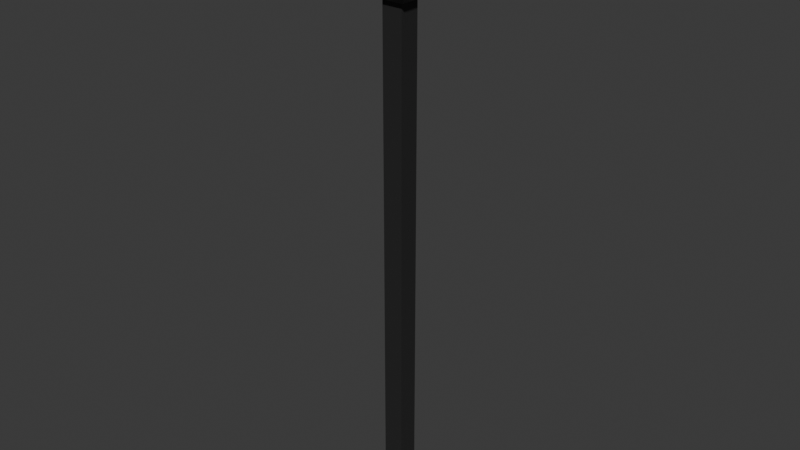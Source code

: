 # Source: Mdl_CrystalStreetLanternConcept1.blend  (saved by Blender 4.3.34; exported with 4.5.12 LTS)
import bpy
from mathutils import Matrix  # noqa: F401  (used for matrix-valued properties, if any)

bpy.ops.wm.read_factory_settings(use_empty=True)
scene = bpy.context.scene
scene.name = 'Scene'

# ---- collections
col_collection = bpy.data.collections.new('Collection'); scene.collection.children.link(col_collection)

# ---- materials (node trees are filled in below, after node groups)
mat_crystal_material = bpy.data.materials.new('Crystal material')
mat_crystal_material.alpha_threshold = 0.0
mat_crystal_material.roughness = 0.5
mat_crystal_material.line_color = (0.0, 0.0, 0.0, 1.0)
mat_metal = bpy.data.materials.new('Metal')

# ---- material node trees
mat_crystal_material.use_nodes = True; mat_crystal_material.node_tree.nodes.clear()
_N = mat_crystal_material.node_tree.nodes; _L = mat_crystal_material.node_tree.links
n0 = _N.new('ShaderNodeOutputMaterial'); n0.name = 'Material Output'; n0.location = (300, 300)
n1 = _N.new('ShaderNodeBsdfPrincipled'); n1.name = 'Principled BSDF'; n1.location = (10, 300)
n1.inputs[0].default_value = (0.0, 0.7678, 0.8003, 1.0)
n1.inputs[3].default_value = 1.45
_L.new(n1.outputs[0], n0.inputs[0])
n0.is_active_output = True
mat_metal.use_nodes = True; mat_metal.node_tree.nodes.clear()
_N = mat_metal.node_tree.nodes; _L = mat_metal.node_tree.links
n0 = _N.new('ShaderNodeBsdfPrincipled'); n0.name = 'Principled BSDF'; n0.location = (10, 300)
n0.inputs[0].default_value = (0.02155, 0.02155, 0.02155, 1.0)
n1 = _N.new('ShaderNodeOutputMaterial'); n1.name = 'Material Output'; n1.location = (300, 300)
_L.new(n0.outputs[0], n1.inputs[0])
n1.is_active_output = True

# ---- world
world_world = bpy.data.worlds.new('World'); scene.world = world_world
world_world.use_nodes = True; world_world.node_tree.nodes.clear()
_N = world_world.node_tree.nodes; _L = world_world.node_tree.links
n0 = _N.new('ShaderNodeOutputWorld'); n0.name = 'World Output'; n0.location = (300, 300)
n1 = _N.new('ShaderNodeBackground'); n1.name = 'Background'; n1.location = (10, 300)
n1.inputs[0].default_value = (0.05088, 0.05088, 0.05088, 1.0)
_L.new(n1.outputs[0], n0.inputs[0])
n0.is_active_output = True
world_world.color = (0.05088, 0.05088, 0.05088)
world_world.sun_shadow_jitter_overblur = 0.0

# ---- meshes
me_cube = bpy.data.meshes.new('Cube')
me_cube.from_pydata([(0.1841, 0.1841, 4.952), (0.1841, 0.1841, -4.151), (0.1841, -0.1841, 4.952), (0.1841, -0.1841, -4.151), (-0.1841, 0.1841, 4.952), (-0.1841, 0.1841, -4.151), (-0.1841, -0.1841, 4.952), (-0.1841, -0.1841, -4.151), (-0.2482, 0.2482, -4.267), (-0.2482, -0.2482, -4.267), (-0.2482, -0.2482, -4.236), (-0.2482, 0.2482, -4.236), (0.2482, -0.2482, -4.236), (0.2482, 0.2482, -4.236), (0.2946, -0.2946, 4.952), (-0.2946, -0.2946, 4.952), (0.2946, 0.2946, 4.952), (-0.2946, 0.2946, 4.952), (0.4362, -0.4362, 5.102), (-0.4362, -0.4362, 5.102), (0.4362, 0.4362, 5.102), (-0.4362, 0.4362, 5.102), (-0.508, -0.508, 6.37), (-0.381, -0.508, 6.37), (0.508, -0.508, 6.37), (0.508, -0.381, 6.37), (0.2236, 0.2236, 6.687), (-0.2236, 0.2236, 6.687), (-0.3271, 0.4362, 6.37), (-0.4362, -0.3271, 6.37), (0.4362, 0.3271, 6.37), (0.3271, -0.4362, 6.37), (-0.3271, -0.4362, 5.102), (0.4362, -0.3271, 5.102), (-0.4362, 0.3271, 5.102), (0.3271, 0.4362, 5.102), (0.4362, 0.4362, 6.37), (0.3271, 0.4362, 6.37), (-0.4362, 0.4362, 6.37), (-0.4362, 0.3271, 6.37), (0.4362, -0.4362, 6.37), (0.4362, -0.3271, 6.37), (-0.4362, -0.4362, 6.37), (-0.3271, -0.4362, 6.37), (0.3271, -0.4362, 5.102), (0.4362, 0.3271, 5.102), (-0.4362, -0.3271, 5.102), (-0.3271, 0.4362, 5.102), (-0.2236, -0.2236, 6.687), (0.354, -0.354, -4.337), (0.354, 0.354, -4.337), (0.2236, -0.2236, 6.687), (0.508, 0.508, 6.37), (-0.508, 0.508, 6.37), (-0.508, -0.381, 6.37), (0.1159, -0.1159, 5.102), (-0.508, 0.381, 6.37), (0.1159, 0.1159, 5.102), (0.381, -0.508, 6.37), (-0.1159, 0.1159, 5.102), (0.508, 0.381, 6.37), (-0.381, 0.508, 6.37), (0.381, 0.508, 6.37), (-0.1159, -0.1159, 5.102), (-0.3271, -0.4362, 6.316), (-0.354, -0.354, -4.337), (0.4362, -0.3271, 6.316), (-0.354, 0.354, -4.337), (-0.4362, 0.3271, 6.316), (0.2482, 0.2482, -4.267), (0.3271, 0.4362, 6.316), (0.2482, -0.2482, -4.267), (0.3271, -0.4362, 6.316), (0.4362, 0.3271, 6.316), (-0.4362, -0.3271, 6.316), (-0.3271, 0.4362, 6.316), (0.3271, -0.3271, 6.316), (0.3271, 0.3271, 6.316), (-0.3271, 0.3271, 6.316), (-0.3271, -0.3271, 6.316), (-0.3271, -0.3271, 5.102), (-0.3271, 0.3271, 5.102), (0.3271, -0.3271, 5.102), (0.3271, 0.3271, 5.102), (-0.1159, -0.1159, 5.262), (-0.1159, 0.1159, 5.262), (0.1159, -0.1159, 5.262), (0.1159, 0.1159, 5.262), (-0.2028, -0.2028, 5.414), (-0.2028, 0.2028, 5.414), (0.2028, -0.2028, 5.414), (0.2028, 0.2028, 5.414), (-0.2028, -0.2028, 5.87), (-0.2028, 0.2028, 5.87), (0.2028, -0.2028, 5.87), (0.2028, 0.2028, 5.87), (-0.06444, -0.06444, 6.082), (-0.06444, 0.06444, 6.082), (0.06444, -0.06444, 6.082), (0.06444, 0.06444, 6.082), (0.2028, -0.1256, 5.491), (0.2028, 0.1256, 5.491), (0.2028, 0.1256, 5.792), (0.2028, -0.1256, 5.792), (-0.2028, 0.1256, 5.491), (-0.2028, -0.1256, 5.491), (-0.2028, -0.1256, 5.792), (-0.2028, 0.1256, 5.792), (0.1256, 0.2028, 5.491), (-0.1256, 0.2028, 5.491), (-0.1256, 0.2028, 5.792), (0.1256, 0.2028, 5.792), (-0.1256, -0.2028, 5.491), (0.1256, -0.2028, 5.491), (0.1256, -0.2028, 5.792), (-0.1256, -0.2028, 5.792)], [], [(0, 4, 17, 16), (7, 6, 4, 5), (13, 12, 71, 69), (5, 4, 0, 1), (12, 10, 9, 71), (3, 7, 10, 12), (5, 1, 13, 11), (30, 36, 52, 60), (1, 3, 12, 13), (7, 5, 11, 10), (10, 11, 8, 9), (17, 15, 19, 46, 34, 21), (6, 2, 14, 15), (4, 6, 15, 17), (2, 0, 16, 14), (68, 39, 38, 21, 34), (15, 14, 18, 44, 32, 19), (16, 17, 21, 47, 35, 20), (14, 16, 20, 45, 33, 18), (75, 70, 37, 28), (69, 71, 49, 50), (28, 37, 62, 61), (31, 40, 24, 58), (81, 83, 35, 47), (36, 37, 62, 52), (60, 25, 24, 51, 26, 52), (64, 72, 76, 79), (29, 39, 56, 54), (79, 76, 77, 78), (67, 50, 49, 65), (30, 41, 25, 60), (29, 42, 22, 54), (20, 36, 30, 73, 45), (8, 69, 50, 67), (75, 78, 77, 70), (40, 41, 25, 24), (74, 68, 39, 29), (82, 44, 72, 76), (9, 8, 67, 65), (26, 51, 48, 27), (83, 82, 33, 45), (66, 41, 40, 18, 33), (38, 39, 56, 53), (54, 22, 48, 27, 53, 56), (57, 59, 85, 87), (58, 23, 22, 48, 51, 24), (46, 80, 81, 34), (52, 62, 61, 53, 27, 26), (82, 80, 32, 44), (31, 43, 23, 58), (28, 38, 53, 61), (73, 66, 41, 30), (42, 43, 23, 22), (64, 43, 42, 19, 32), (11, 13, 69, 8), (73, 77, 76, 66), (72, 64, 43, 31), (71, 9, 65, 49), (19, 42, 29, 74, 46), (70, 37, 36, 20, 35), (35, 83, 77, 70), (33, 82, 76, 66), (81, 47, 75, 78), (21, 38, 28, 75, 47), (18, 40, 31, 72, 44), (83, 45, 73, 77), (32, 80, 79, 64), (74, 79, 78, 68), (34, 81, 78, 68), (80, 46, 74, 79), (1, 0, 2, 6, 7, 3), (63, 59, 81, 80), (55, 63, 80, 82), (57, 55, 82, 83), (59, 57, 83, 81), (84, 86, 90, 88), (63, 55, 86, 84), (55, 57, 87, 86), (59, 63, 84, 85), (100, 101, 102, 103), (86, 87, 91, 90), (85, 84, 88, 89), (87, 85, 89, 91), (95, 93, 97, 99), (104, 105, 106, 107), (108, 109, 110, 111), (112, 113, 114, 115), (99, 97, 96, 98), (92, 94, 98, 96), (94, 95, 99, 98), (93, 92, 96, 97), (90, 91, 101, 100), (91, 95, 102, 101), (95, 94, 103, 102), (94, 90, 100, 103), (89, 88, 105, 104), (88, 92, 106, 105), (92, 93, 107, 106), (93, 89, 104, 107), (91, 89, 109, 108), (89, 93, 110, 109), (93, 95, 111, 110), (95, 91, 108, 111), (88, 90, 113, 112), (90, 94, 114, 113), (94, 92, 115, 114), (92, 88, 112, 115)])
me_cube.polygons.foreach_set('material_index', [1, 1, 1, 1, 1, 1, 1, 1, 1, 1, 1, 1, 1, 1, 1, 1, 1, 1, 1, 1, 1, 1, 1, 1, 1, 1, 1, 1, 1, 1, 1, 1, 1, 1, 1, 1, 1, 1, 1, 1, 1, 1, 1, 1, 1, 1, 1, 1, 1, 1, 1, 1, 1, 1, 1, 1, 1, 1, 1, 1, 1, 1, 1, 1, 1, 1, 1, 1, 1, 1, 1, 1, 1, 1, 1, 1, 1, 1, 1, 0, 1, 1, 1, 1, 0, 0, 0, 1, 1, 1, 1, 1, 1, 1, 1, 1, 1, 1, 1, 1, 1, 1, 1, 1, 1, 1, 1])
_uv = me_cube.uv_layers.new(name='UVMap')
_uv.uv.foreach_set('vector', [0.625, 0.5, 0.625, 0.25, 0.625, 0.25, 0.625, 0.5, 0.375, 0.0, 0.625, 0.0, 0.625, 0.25, 0.375, 0.25, 0.375, 0.5, 0.375, 0.75, 0.375, 0.75, 0.375, 0.5, 0.375, 0.25, 0.625, 0.25, 0.625, 0.5, 0.375, 0.5, 0.375, 0.75, 0.375, 1.0, 0.375, 1.0, 0.375, 0.75, 0.375, 0.75, 0.375, 1.0, 0.375, 1.0, 0.375, 0.75, 0.375, 0.25, 0.375, 0.5, 0.375, 0.5, 0.375, 0.25, 0.625, 0.5312, 0.625, 0.5, 0.625, 0.5, 0.625, 0.5312, 0.375, 0.5, 0.375, 0.75, 0.375, 0.75, 0.375, 0.5, 0.375, 0.0, 0.375, 0.25, 0.375, 0.25, 0.375, 0.0, 0.375, 0.0, 0.375, 0.25, 0.375, 0.25, 0.375, 0.0, 0.625, 0.25, 0.625, 0.0, 0.625, 0.0, 0.625, 0.03125, 0.625, 0.2188, 0.625, 0.25, 0.625, 1.0, 0.625, 0.75, 0.625, 0.75, 0.625, 1.0, 0.625, 0.25, 0.625, 0.0, 0.625, 0.0, 0.625, 0.25, 0.625, 0.75, 0.625, 0.5, 0.625, 0.5, 0.625, 0.75, 0.625, 0.2188, 0.625, 0.2188, 0.625, 0.25, 0.625, 0.25, 0.625, 0.2188, 0.625, 1.0, 0.625, 0.75, 0.625, 0.75, 0.625, 0.7812, 0.625, 0.9688, 0.625, 1.0, 0.625, 0.5, 0.625, 0.25, 0.625, 0.25, 0.625, 0.2812, 0.625, 0.4688, 0.625, 0.5, 0.625, 0.75, 0.625, 0.5, 0.625, 0.5, 0.625, 0.5312, 0.625, 0.7188, 0.625, 0.75, 0.0, 0.0, 0.0, 0.0, 0.0, 0.0, 0.0, 0.0, 0.375, 0.5, 0.375, 0.75, 0.375, 0.75, 0.375, 0.5, 0.0, 0.0, 0.0, 0.0, 0.0, 0.0, 0.0, 0.0, 0.625, 0.7812, 0.625, 0.75, 0.625, 0.75, 0.625, 0.7812, 0.8438, 0.5312, 0.6562, 0.5312, 0.6562, 0.5, 0.8438, 0.5, 0.625, 0.5, 0.625, 0.4688, 0.625, 0.4688, 0.625, 0.5, 0.0, 0.0, 0.625, 0.7188, 0.625, 0.75, 0.625, 0.75, 0.625, 0.5, 0.625, 0.5, 0.8438, 0.75, 0.6562, 0.75, 0.6562, 0.7188, 0.8438, 0.7188, 0.0, 0.0, 0.0, 0.0, 0.0, 0.0, 0.0, 0.0, 0.8438, 0.7188, 0.6562, 0.7188, 0.6562, 0.5312, 0.8438, 0.5312, 0.375, 0.25, 0.375, 0.5, 0.375, 0.75, 0.375, 1.0, 0.0, 0.0, 0.0, 0.0, 0.0, 0.0, 0.0, 0.0, 0.625, 0.03125, 0.625, 0.0, 0.625, 0.0, 0.625, 0.03125, 0.625, 0.5, 0.625, 0.5, 0.625, 0.5312, 0.625, 0.5312, 0.625, 0.5312, 0.375, 0.25, 0.375, 0.5, 0.375, 0.5, 0.375, 0.25, 0.8438, 0.5, 0.8438, 0.5312, 0.6562, 0.5312, 0.6562, 0.5, 0.625, 0.75, 0.625, 0.7188, 0.625, 0.7188, 0.625, 0.75, 0.0, 0.0, 0.0, 0.0, 0.0, 0.0, 0.0, 0.0, 0.6562, 0.7188, 0.6562, 0.75, 0.6562, 0.75, 0.6562, 0.7188, 0.375, 0.0, 0.375, 0.25, 0.375, 0.25, 0.375, 0.0, 0.625, 0.5, 0.625, 0.75, 0.875, 0.75, 0.875, 0.5, 0.6562, 0.5312, 0.6562, 0.7188, 0.625, 0.7188, 0.625, 0.5312, 0.625, 0.7188, 0.625, 0.7188, 0.625, 0.75, 0.625, 0.75, 0.625, 0.7188, 0.625, 0.25, 0.625, 0.2188, 0.625, 0.2188, 0.625, 0.25, 0.625, 0.03125, 0.625, 0.0, 0.625, 0.0, 0.625, 0.25, 0.625, 0.25, 0.0, 0.0, 0.7168, 0.5918, 0.7832, 0.5918, 0.7832, 0.5918, 0.7168, 0.5918, 0.0, 0.0, 0.625, 0.9688, 0.625, 1.0, 0.625, 1.0, 0.625, 0.75, 0.625, 0.75, 0.875, 0.7188, 0.8438, 0.7188, 0.8438, 0.5312, 0.875, 0.5312, 0.625, 0.5, 0.0, 0.0, 0.625, 0.2812, 0.625, 0.25, 0.625, 0.25, 0.625, 0.5, 0.6562, 0.7188, 0.8438, 0.7188, 0.8438, 0.75, 0.6562, 0.75, 0.0, 0.0, 0.0, 0.0, 0.0, 0.0, 0.0, 0.0, 0.625, 0.2812, 0.625, 0.25, 0.625, 0.25, 0.625, 0.2812, 0.0, 0.0, 0.0, 0.0, 0.0, 0.0, 0.0, 0.0, 0.625, 1.0, 0.625, 0.9688, 0.625, 0.9688, 0.625, 1.0, 0.625, 0.9688, 0.625, 0.9688, 0.625, 1.0, 0.625, 1.0, 0.625, 0.9688, 0.375, 0.25, 0.375, 0.5, 0.375, 0.5, 0.375, 0.25, 0.625, 0.5312, 0.6562, 0.5312, 0.6562, 0.7188, 0.625, 0.7188, 0.0, 0.0, 0.0, 0.0, 0.0, 0.0, 0.0, 0.0, 0.375, 0.75, 0.375, 1.0, 0.375, 1.0, 0.375, 0.75, 0.625, 0.0, 0.625, 0.0, 0.625, 0.03125, 0.625, 0.03125, 0.625, 0.03125, 0.625, 0.4688, 0.625, 0.4688, 0.625, 0.5, 0.625, 0.5, 0.625, 0.4688, 0.6562, 0.5, 0.6562, 0.5312, 0.6562, 0.5312, 0.6562, 0.5, 0.625, 0.7188, 0.6562, 0.7188, 0.6562, 0.7188, 0.625, 0.7188, 0.8438, 0.5312, 0.8438, 0.5, 0.8438, 0.5, 0.8438, 0.5312, 0.625, 0.25, 0.625, 0.25, 0.625, 0.2812, 0.625, 0.2812, 0.625, 0.2812, 0.625, 0.75, 0.625, 0.75, 0.625, 0.7812, 0.625, 0.7812, 0.625, 0.7812, 0.6562, 0.5312, 0.625, 0.5312, 0.625, 0.5312, 0.6562, 0.5312, 0.8438, 0.75, 0.8438, 0.7188, 0.8438, 0.7188, 0.8438, 0.75, 0.875, 0.7188, 0.8438, 0.7188, 0.8438, 0.5312, 0.875, 0.5312, 0.875, 0.5312, 0.8438, 0.5312, 0.8438, 0.5312, 0.875, 0.5312, 0.8438, 0.7188, 0.875, 0.7188, 0.875, 0.7188, 0.8438, 0.7188, 0.375, 0.5, 0.625, 0.5, 0.625, 0.75, 0.625, 1.0, 0.375, 1.0, 0.375, 0.75, 0.7832, 0.6582, 0.7832, 0.5918, 0.8438, 0.5312, 0.8438, 0.7188, 0.7168, 0.6582, 0.7832, 0.6582, 0.8438, 0.7188, 0.6562, 0.7188, 0.7168, 0.5918, 0.7168, 0.6582, 0.6562, 0.7188, 0.6562, 0.5312, 0.7832, 0.5918, 0.7168, 0.5918, 0.6562, 0.5312, 0.8438, 0.5312, 0.7832, 0.6582, 0.7168, 0.6582, 0.7168, 0.6582, 0.7832, 0.6582, 0.7832, 0.6582, 0.7168, 0.6582, 0.7168, 0.6582, 0.7832, 0.6582, 0.7168, 0.6582, 0.7168, 0.5918, 0.7168, 0.5918, 0.7168, 0.6582, 0.7832, 0.5918, 0.7832, 0.6582, 0.7832, 0.6582, 0.7832, 0.5918, 0.7168, 0.6456, 0.7168, 0.6044, 0.7168, 0.6044, 0.7168, 0.6456, 0.7168, 0.6582, 0.7168, 0.5918, 0.7168, 0.5918, 0.7168, 0.6582, 0.7832, 0.5918, 0.7832, 0.6582, 0.7832, 0.6582, 0.7832, 0.5918, 0.7168, 0.5918, 0.7832, 0.5918, 0.7832, 0.5918, 0.7168, 0.5918, 0.7168, 0.5918, 0.7832, 0.5918, 0.7832, 0.5918, 0.7168, 0.5918, 0.7832, 0.6044, 0.7832, 0.6456, 0.7832, 0.6456, 0.7832, 0.6044, 0.7294, 0.5918, 0.7706, 0.5918, 0.7706, 0.5918, 0.7294, 0.5918, 0.7706, 0.6582, 0.7294, 0.6582, 0.7294, 0.6582, 0.7706, 0.6582, 0.7168, 0.5918, 0.7832, 0.5918, 0.7832, 0.6582, 0.7168, 0.6582, 0.7832, 0.6582, 0.7168, 0.6582, 0.7168, 0.6582, 0.7832, 0.6582, 0.7168, 0.6582, 0.7168, 0.5918, 0.7168, 0.5918, 0.7168, 0.6582, 0.7832, 0.5918, 0.7832, 0.6582, 0.7832, 0.6582, 0.7832, 0.5918, 0.7168, 0.6582, 0.7168, 0.5918, 0.7168, 0.6044, 0.7168, 0.6456, 0.7168, 0.5918, 0.7168, 0.5918, 0.7168, 0.6044, 0.7168, 0.6044, 0.7168, 0.5918, 0.7168, 0.6582, 0.7168, 0.6456, 0.7168, 0.6044, 0.7168, 0.6582, 0.7168, 0.6582, 0.7168, 0.6456, 0.7168, 0.6456, 0.7832, 0.5918, 0.7832, 0.6582, 0.7832, 0.6456, 0.7832, 0.6044, 0.7832, 0.6582, 0.7832, 0.6582, 0.7832, 0.6456, 0.7832, 0.6456, 0.7832, 0.6582, 0.7832, 0.5918, 0.7832, 0.6044, 0.7832, 0.6456, 0.7832, 0.5918, 0.7832, 0.5918, 0.7832, 0.6044, 0.7832, 0.6044, 0.7168, 0.5918, 0.7832, 0.5918, 0.7706, 0.5918, 0.7294, 0.5918, 0.7832, 0.5918, 0.7832, 0.5918, 0.7706, 0.5918, 0.7706, 0.5918, 0.7832, 0.5918, 0.7168, 0.5918, 0.7294, 0.5918, 0.7706, 0.5918, 0.7168, 0.5918, 0.7168, 0.5918, 0.7294, 0.5918, 0.7294, 0.5918, 0.7832, 0.6582, 0.7168, 0.6582, 0.7294, 0.6582, 0.7706, 0.6582, 0.7168, 0.6582, 0.7168, 0.6582, 0.7294, 0.6582, 0.7294, 0.6582, 0.7168, 0.6582, 0.7832, 0.6582, 0.7706, 0.6582, 0.7294, 0.6582, 0.7832, 0.6582, 0.7832, 0.6582, 0.7706, 0.6582, 0.7706, 0.6582])
me_cube.materials.append(mat_crystal_material)
me_cube.materials.append(mat_metal)
me_cube.use_mirror_vertex_groups = False
me_cube.update()

# ---- objects
ob_crystalstreetlantern = bpy.data.objects.new('CrystalStreetLantern', me_cube)

# ---- transforms, parenting, visibility, modifiers, constraints
ob_crystalstreetlantern.location = (-1.726e-09, -3.049e-09, 3.967)
ob_crystalstreetlantern.lock_rotations_4d = False
ob_crystalstreetlantern.empty_display_type = 'ARROWS'
ob_crystalstreetlantern.lineart.crease_threshold = 0.0

# ---- collection membership
col_collection.objects.link(ob_crystalstreetlantern)

# ---- scene / render settings (as saved in the file)
scene.frame_start = 1; scene.frame_end = 250; scene.frame_set(1)
scene.render.engine = 'BLENDER_EEVEE_NEXT'
bpy.context.view_layer.update()

# ---- added for rendering (the .blend has no active camera and no usable light): camera, sun
cam_auto = bpy.data.cameras.new('AutoCamera')
cam_auto.lens = 50.0
cam_auto.sensor_width = 36.0
cam_auto.clip_end = 1000.0
ob_auto_camera = bpy.data.objects.new('AutoCamera', cam_auto)
scene.collection.objects.link(ob_auto_camera)
ob_auto_camera.location = (10.2862, -12.3434, 13.371)
ob_auto_camera.rotation_euler = (1.09748, -7.21219e-08, 0.694738)
scene.camera = ob_auto_camera
light_auto_sun = bpy.data.lights.new('AutoSun', 'SUN')
light_auto_sun.energy = 3.0
light_auto_sun.angle = 0.0523599
ob_auto_sun = bpy.data.objects.new('AutoSun', light_auto_sun)
scene.collection.objects.link(ob_auto_sun)
ob_auto_sun.rotation_euler = (0.872665, 0.174533, 0.523599)
bpy.context.view_layer.update()
